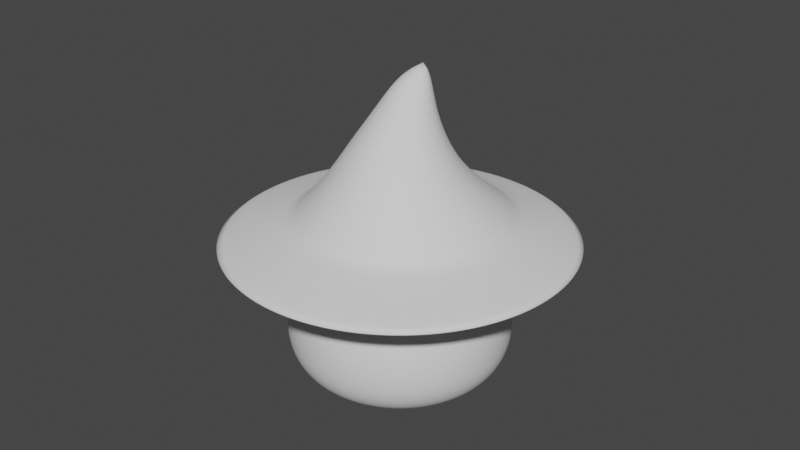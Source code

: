 # Source: wizard.blend  (saved by Blender 2.90.8; exported with 4.5.12 LTS)
import bpy
from mathutils import Matrix  # noqa: F401  (used for matrix-valued properties, if any)

bpy.ops.wm.read_factory_settings(use_empty=True)
scene = bpy.context.scene
scene.name = 'Scene'

# ---- collections
col_collection = bpy.data.collections.new('Collection'); scene.collection.children.link(col_collection)

# ---- world
world_world = bpy.data.worlds.new('World'); scene.world = world_world
world_world.use_nodes = True; world_world.node_tree.nodes.clear()
_N = world_world.node_tree.nodes; _L = world_world.node_tree.links
n0 = _N.new('ShaderNodeOutputWorld'); n0.name = 'World Output'; n0.location = (300, 300)
n1 = _N.new('ShaderNodeBackground'); n1.name = 'Background'; n1.location = (10, 300)
n1.inputs[0].default_value = (0.05088, 0.05088, 0.05088, 1.0)
_L.new(n1.outputs[0], n0.inputs[0])
n0.is_active_output = True
world_world.color = (0.05088, 0.05088, 0.05088)
world_world.use_sun_shadow = False
world_world.sun_shadow_jitter_overblur = 0.0

# ---- meshes
me_cylinder = bpy.data.meshes.new('Cylinder')
me_cylinder.from_pydata([(-9.244e-10, 1.138, -0.29), (-7.966e-10, 1.066, 0.243), (0.222, 1.116, -0.29), (0.2079, 1.045, 0.243), (0.4354, 1.051, -0.29), (0.4079, 0.9847, 0.243), (0.6322, 0.9461, -0.29), (0.5921, 0.8862, 0.243), (0.8046, 0.8046, -0.29), (0.7536, 0.7536, 0.243), (0.9461, 0.6322, -0.29), (0.8862, 0.5921, 0.243), (1.051, 0.4354, -0.29), (0.9847, 0.4079, 0.243), (1.116, 0.222, -0.29), (1.045, 0.2079, 0.243), (1.138, -3.047e-09, -0.29), (1.066, -9.805e-10, 0.243), (1.116, -0.222, -0.29), (1.045, -0.2079, 0.243), (1.051, -0.4354, -0.29), (0.9847, -0.4079, 0.243), (0.9461, -0.6322, -0.29), (0.8862, -0.5921, 0.243), (0.8046, -0.8046, -0.29), (0.7536, -0.7536, 0.243), (0.6322, -0.9461, -0.29), (0.5921, -0.8862, 0.243), (0.4354, -1.051, -0.29), (0.4079, -0.9847, 0.243), (0.222, -1.116, -0.29), (0.2079, -1.045, 0.243), (-9.244e-10, -1.138, -0.29), (-7.966e-10, -1.066, 0.243), (-0.222, -1.116, -0.29), (-0.2079, -1.045, 0.243), (-0.4354, -1.051, -0.29), (-0.4079, -0.9847, 0.243), (-0.6322, -0.9461, -0.29), (-0.5921, -0.8862, 0.243), (-0.8046, -0.8046, -0.29), (-0.7536, -0.7536, 0.243), (-0.9461, -0.6322, -0.29), (-0.8862, -0.5921, 0.243), (-1.051, -0.4354, -0.29), (-0.9847, -0.4079, 0.243), (-1.116, -0.222, -0.29), (-1.045, -0.2079, 0.243), (-1.138, -3.047e-09, -0.29), (-1.066, -9.805e-10, 0.243), (-1.116, 0.222, -0.29), (-1.045, 0.2079, 0.243), (-1.051, 0.4354, -0.29), (-0.9847, 0.4079, 0.243), (-0.9461, 0.6322, -0.29), (-0.8862, 0.5921, 0.243), (-0.8046, 0.8046, -0.29), (-0.7536, 0.7536, 0.243), (-0.6322, 0.9461, -0.29), (-0.5921, 0.8862, 0.243), (-0.4354, 1.051, -0.29), (-0.4079, 0.9847, 0.243), (-0.222, 1.116, -0.29), (-0.2079, 1.045, 0.243), (0.1789, 0.8996, 0.603), (5.73e-09, 0.9173, 0.603), (0.351, 0.8474, 0.603), (0.5096, 0.7627, 0.603), (0.6486, 0.6486, 0.603), (0.7627, 0.5096, 0.603), (0.8474, 0.351, 0.603), (0.8996, 0.1789, 0.603), (0.9173, 1.233e-09, 0.603), (0.8996, -0.1789, 0.603), (0.8474, -0.351, 0.603), (0.7627, -0.5096, 0.603), (0.6486, -0.6486, 0.603), (0.5096, -0.7627, 0.603), (0.351, -0.8474, 0.603), (0.1789, -0.8996, 0.603), (5.73e-09, -0.9173, 0.603), (-0.1789, -0.8996, 0.603), (-0.351, -0.8474, 0.603), (-0.5096, -0.7627, 0.603), (-0.6486, -0.6486, 0.603), (-0.7627, -0.5096, 0.603), (-0.8474, -0.351, 0.603), (-0.8996, -0.1789, 0.603), (-0.9173, 1.233e-09, 0.603), (-0.8996, 0.1789, 0.603), (-0.8474, 0.351, 0.603), (-0.7627, 0.5096, 0.603), (-0.6486, 0.6486, 0.603), (-0.5096, 0.7627, 0.603), (-0.351, 0.8474, 0.603), (-0.1789, 0.8996, 0.603), (0.3965, 1.994, 0.6118), (8.807e-09, 2.033, 0.6118), (0.7778, 1.878, 0.6118), (1.129, 1.69, 0.6118), (1.437, 1.437, 0.6118), (1.69, 1.129, 0.6118), (1.878, 0.7778, 0.6118), (1.994, 0.3965, 0.6118), (2.033, -3.118e-10, 0.6118), (1.994, -0.3965, 0.6118), (1.878, -0.7778, 0.6118), (1.69, -1.129, 0.6118), (1.437, -1.437, 0.6118), (1.129, -1.69, 0.6118), (0.7778, -1.878, 0.6118), (0.3965, -1.994, 0.6118), (8.807e-09, -2.033, 0.6118), (-0.3965, -1.994, 0.6118), (-0.7778, -1.878, 0.6118), (-1.129, -1.69, 0.6118), (-1.437, -1.437, 0.6118), (-1.69, -1.129, 0.6118), (-1.878, -0.7778, 0.6118), (-1.994, -0.3965, 0.6118), (-2.033, -3.118e-10, 0.6118), (-1.994, 0.3965, 0.6118), (-1.878, 0.7778, 0.6118), (-1.69, 1.129, 0.6118), (-1.437, 1.437, 0.6118), (-1.129, 1.69, 0.6118), (-0.7778, 1.878, 0.6118), (-0.3965, 1.994, 0.6118), (0.2811, 1.413, 0.7508), (1.736e-08, 1.441, 0.7508), (0.5514, 1.331, 0.7508), (0.8005, 1.198, 0.7508), (1.019, 1.019, 0.7508), (1.198, 0.8005, 0.7508), (1.331, 0.5514, 0.7508), (1.413, 0.2811, 0.7508), (1.441, 6.286e-09, 0.7508), (1.413, -0.2811, 0.7508), (1.331, -0.5514, 0.7508), (1.198, -0.8005, 0.7508), (1.019, -1.019, 0.7508), (0.8005, -1.198, 0.7508), (0.5514, -1.331, 0.7508), (0.2811, -1.413, 0.7508), (1.736e-08, -1.441, 0.7508), (-0.2811, -1.413, 0.7508), (-0.5514, -1.331, 0.7508), (-0.8005, -1.198, 0.7508), (-1.019, -1.019, 0.7508), (-1.198, -0.8005, 0.7508), (-1.331, -0.5514, 0.7508), (-1.413, -0.2811, 0.7508), (-1.441, 6.286e-09, 0.7508), (-1.413, 0.2811, 0.7508), (-1.331, 0.5514, 0.7508), (-1.198, 0.8005, 0.7508), (-1.019, 1.019, 0.7508), (-0.8005, 1.198, 0.7508), (-0.5514, 1.331, 0.7508), (-0.2811, 1.413, 0.7508), (0.2154, 1.158, 0.8597), (1.294e-08, 1.179, 0.8597), (0.4226, 1.095, 0.8597), (0.6135, 0.9926, 0.8597), (0.7808, 0.8553, 0.8597), (0.9182, 0.688, 0.8597), (1.02, 0.4971, 0.8597), (1.083, 0.2899, 0.8597), (1.104, 0.07448, 0.8597), (1.083, -0.141, 0.8597), (1.02, -0.3481, 0.8597), (0.9182, -0.539, 0.8597), (0.7808, -0.7063, 0.8597), (0.6135, -0.8437, 0.8597), (0.4226, -0.9457, 0.8597), (0.2154, -1.009, 0.8597), (1.294e-08, -1.03, 0.8597), (-0.2154, -1.009, 0.8597), (-0.4226, -0.9457, 0.8597), (-0.6135, -0.8437, 0.8597), (-0.7808, -0.7063, 0.8597), (-0.9182, -0.539, 0.8597), (-1.02, -0.3481, 0.8597), (-1.083, -0.141, 0.8597), (-1.104, 0.07448, 0.8597), (-1.083, 0.2899, 0.8597), (-1.02, 0.4971, 0.8597), (-0.9182, 0.688, 0.8597), (-0.7808, 0.8553, 0.8597), (-0.6135, 0.9926, 0.8597), (-0.4226, 1.095, 0.8597), (-0.2154, 1.158, 0.8597), (0.1641, 0.9255, 1.052), (-0.009449, 0.9426, 1.052), (0.3309, 0.8749, 1.052), (0.4847, 0.7927, 1.052), (0.6194, 0.6821, 1.052), (0.73, 0.5474, 1.052), (0.8122, 0.3936, 1.052), (0.8628, 0.2268, 1.052), (0.8799, 0.05324, 1.052), (0.8628, -0.1203, 1.052), (0.8122, -0.2871, 1.052), (0.73, -0.4409, 1.052), (0.6194, -0.5756, 1.052), (0.4847, -0.6863, 1.052), (0.3309, -0.7684, 1.052), (0.1641, -0.819, 1.052), (-0.009449, -0.8361, 1.052), (-0.183, -0.819, 1.052), (-0.3498, -0.7684, 1.052), (-0.5036, -0.6863, 1.052), (-0.6383, -0.5756, 1.052), (-0.7489, -0.4409, 1.052), (-0.8311, -0.2871, 1.052), (-0.8817, -0.1203, 1.052), (-0.8988, 0.05324, 1.052), (-0.8817, 0.2268, 1.052), (-0.8311, 0.3936, 1.052), (-0.7489, 0.5474, 1.052), (-0.6383, 0.6821, 1.052), (-0.5036, 0.7927, 1.052), (-0.3498, 0.8749, 1.052), (-0.183, 0.9255, 1.052), (0.106, 0.6514, 1.312), (-0.02182, 0.664, 1.312), (0.2288, 0.6141, 1.312), (0.3421, 0.5536, 1.312), (0.4414, 0.4721, 1.312), (0.5228, 0.3729, 1.312), (0.5834, 0.2596, 1.312), (0.6206, 0.1367, 1.312), (0.6332, 0.008941, 1.312), (0.6206, -0.1189, 1.312), (0.5834, -0.2417, 1.312), (0.5228, -0.355, 1.312), (0.4414, -0.4542, 1.312), (0.3421, -0.5357, 1.312), (0.2288, -0.5962, 1.312), (0.106, -0.6335, 1.312), (-0.02182, -0.6461, 1.312), (-0.1496, -0.6335, 1.312), (-0.2725, -0.5962, 1.312), (-0.3857, -0.5357, 1.312), (-0.485, -0.4542, 1.312), (-0.5665, -0.355, 1.312), (-0.627, -0.2417, 1.312), (-0.6643, -0.1189, 1.312), (-0.6769, 0.008941, 1.312), (-0.6643, 0.1367, 1.312), (-0.627, 0.2596, 1.312), (-0.5665, 0.3729, 1.312), (-0.485, 0.4721, 1.312), (-0.3857, 0.5536, 1.312), (-0.2725, 0.6141, 1.312), (-0.1496, 0.6514, 1.312), (0.06967, 0.4687, 1.605), (-0.02169, 0.4777, 1.605), (0.1575, 0.442, 1.605), (0.2385, 0.3987, 1.605), (0.3095, 0.3405, 1.605), (0.3677, 0.2695, 1.605), (0.411, 0.1885, 1.605), (0.4376, 0.1007, 1.605), (0.4466, 0.009323, 1.605), (0.4376, -0.08205, 1.605), (0.411, -0.1699, 1.605), (0.3677, -0.2509, 1.605), (0.3095, -0.3218, 1.605), (0.2385, -0.3801, 1.605), (0.1575, -0.4234, 1.605), (0.06967, -0.45, 1.605), (-0.02169, -0.459, 1.605), (-0.1131, -0.45, 1.605), (-0.2009, -0.4234, 1.605), (-0.2819, -0.3801, 1.605), (-0.3529, -0.3218, 1.605), (-0.4111, -0.2509, 1.605), (-0.4544, -0.1699, 1.605), (-0.481, -0.08205, 1.605), (-0.49, 0.009323, 1.605), (-0.481, 0.1007, 1.605), (-0.4544, 0.1885, 1.605), (-0.4111, 0.2695, 1.605), (-0.3529, 0.3405, 1.605), (-0.2819, 0.3987, 1.605), (-0.2009, 0.442, 1.605), (-0.1131, 0.4687, 1.605), (0.05689, 0.3605, 1.922), (5.171e-08, 0.3661, 1.922), (0.1116, 0.3439, 1.922), (0.162, 0.3169, 1.922), (0.2062, 0.2807, 1.922), (0.2425, 0.2365, 1.922), (0.2694, 0.1861, 1.922), (0.286, 0.1314, 1.922), (0.2916, 0.07448, 1.922), (0.286, 0.01759, 1.922), (0.2694, -0.03712, 1.922), (0.2425, -0.08753, 1.922), (0.2062, -0.1317, 1.922), (0.162, -0.168, 1.922), (0.1116, -0.1949, 1.922), (0.05689, -0.2115, 1.922), (5.171e-08, -0.2171, 1.922), (-0.05689, -0.2115, 1.922), (-0.1116, -0.1949, 1.922), (-0.162, -0.168, 1.922), (-0.2062, -0.1317, 1.922), (-0.2425, -0.08753, 1.922), (-0.2694, -0.03712, 1.922), (-0.286, 0.01759, 1.922), (-0.2916, 0.07448, 1.922), (-0.286, 0.1314, 1.922), (-0.2694, 0.1861, 1.922), (-0.2425, 0.2365, 1.922), (-0.2062, 0.2807, 1.922), (-0.162, 0.3169, 1.922), (-0.1116, 0.3439, 1.922), (-0.05689, 0.3605, 1.922), (0.05596, 0.3294, 2.213), (0.02371, 0.3326, 2.213), (0.08696, 0.32, 2.213), (0.1155, 0.3047, 2.213), (0.1406, 0.2842, 2.213), (0.1611, 0.2591, 2.213), (0.1764, 0.2306, 2.213), (0.1858, 0.1996, 2.213), (0.189, 0.1673, 2.213), (0.1858, 0.1351, 2.213), (0.1764, 0.1041, 2.213), (0.1611, 0.07548, 2.213), (0.1406, 0.05043, 2.213), (0.1155, 0.02987, 2.213), (0.08696, 0.0146, 2.213), (0.05596, 0.005191, 2.213), (0.02371, 0.002015, 2.213), (-0.008539, 0.005191, 2.213), (-0.03955, 0.0146, 2.213), (-0.06812, 0.02987, 2.213), (-0.09317, 0.05043, 2.213), (-0.1137, 0.07548, 2.213), (-0.129, 0.1041, 2.213), (-0.1384, 0.1351, 2.213), (-0.1416, 0.1673, 2.213), (-0.1384, 0.1996, 2.213), (-0.129, 0.2306, 2.213), (-0.1137, 0.2591, 2.213), (-0.09317, 0.2842, 2.213), (-0.06812, 0.3047, 2.213), (-0.03955, 0.32, 2.213), (-0.008539, 0.3294, 2.213), (0.05643, 0.2795, 2.371), (0.6074, 0.9091, -0.551), (-0.3329, 0.8037, -0.812), (-0.4833, 0.7233, -0.812), (-0.6152, 0.6152, -0.812), (-0.7233, 0.4833, -0.812), (-0.8037, 0.3329, -0.812), (-0.8532, 0.1697, -0.812), (-0.87, -1.575e-10, -0.812), (-0.8532, -0.1697, -0.812), (-0.8037, -0.3329, -0.812), (-0.7233, -0.4833, -0.812), (-0.6152, -0.6152, -0.812), (-0.4833, -0.7233, -0.812), (-0.3329, -0.8037, -0.812), (-0.1697, -0.8532, -0.812), (1.999e-09, -0.87, -0.812), (0.1697, -0.8532, -0.812), (0.3329, -0.8037, -0.812), (0.4833, -0.7233, -0.812), (0.6152, -0.6152, -0.812), (0.7233, -0.4833, -0.812), (0.8037, -0.3329, -0.812), (0.8532, -0.1697, -0.812), (0.87, -1.575e-10, -0.812), (0.8532, 0.1697, -0.812), (0.8037, 0.3329, -0.812), (0.7233, 0.4833, -0.812), (0.6152, 0.6152, -0.812), (0.4833, 0.7233, -0.812), (0.3329, 0.8037, -0.812), (0.1697, 0.8532, -0.812), (1.999e-09, 0.87, -0.812), (-5.337e-10, 1.127, -0.02352), (0.2199, 1.105, -0.02352), (0.4313, 1.041, -0.02352), (0.6261, 0.9371, -0.02352), (0.7969, 0.7969, -0.02352), (0.9371, 0.6261, -0.02352), (1.041, 0.4313, -0.02352), (1.105, 0.2199, -0.02352), (1.127, -7.653e-10, -0.02352), (1.105, -0.2199, -0.02352), (1.041, -0.4313, -0.02352), (0.9371, -0.6261, -0.02352), (0.7969, -0.7969, -0.02352), (0.6261, -0.9371, -0.02352), (0.4313, -1.041, -0.02352), (0.2199, -1.105, -0.02352), (-5.337e-10, -1.127, -0.02352), (-0.2199, -1.105, -0.02352), (-0.4313, -1.041, -0.02352), (-0.6261, -0.9371, -0.02352), (-0.7969, -0.7969, -0.02352), (-0.9371, -0.6261, -0.02352), (-1.041, -0.4313, -0.02352), (-1.105, -0.2199, -0.02352), (-1.127, -7.653e-10, -0.02352), (-1.105, 0.2199, -0.02352), (-1.041, 0.4313, -0.02352), (-0.9371, 0.6261, -0.02352), (-0.7969, 0.7969, -0.02352), (-0.6261, 0.9371, -0.02352), (-0.4313, 1.041, -0.02352), (-0.2199, 1.105, -0.02352), (-0.1697, 0.8532, -0.812), (1.519e-09, 6.54e-10, -0.819), (-1.072, 0.2133, -0.551), (7.511e-10, -1.093, -0.551), (1.072, 0.2133, -0.551), (-0.6074, 0.9091, -0.551), (-0.7731, -0.7731, -0.551), (0.9091, -0.6074, -0.551), (0.4184, 1.01, -0.551), (-1.093, -1.081e-09, -0.551), (0.2133, -1.072, -0.551), (1.01, 0.4184, -0.551), (-0.7731, 0.7731, -0.551), (-0.6074, -0.9091, -0.551), (1.01, -0.4184, -0.551), (7.511e-10, 1.093, -0.551), (0.2133, 1.072, -0.551), (-1.072, -0.2133, -0.551), (0.4184, -1.01, -0.551), (0.7731, 0.7731, -0.551), (0.9091, 0.6074, -0.551), (-1.01, 0.4184, -0.551), (-0.9091, 0.6074, -0.551), (-0.2133, -1.072, -0.551), (-0.4184, -1.01, -0.551), (1.093, -1.081e-09, -0.551), (1.072, -0.2133, -0.551), (-0.4184, 1.01, -0.551), (-0.2133, 1.072, -0.551), (-0.9091, -0.6074, -0.551), (-1.01, -0.4184, -0.551), (0.7731, -0.7731, -0.551), (0.6074, -0.9091, -0.551)], [], [(385, 1, 3, 386), (386, 3, 5, 387), (387, 5, 7, 388), (388, 7, 9, 389), (389, 9, 11, 390), (390, 11, 13, 391), (391, 13, 15, 392), (392, 15, 17, 393), (393, 17, 19, 394), (394, 19, 21, 395), (395, 21, 23, 396), (396, 23, 25, 397), (397, 25, 27, 398), (398, 27, 29, 399), (399, 29, 31, 400), (400, 31, 33, 401), (401, 33, 35, 402), (402, 35, 37, 403), (403, 37, 39, 404), (404, 39, 41, 405), (405, 41, 43, 406), (406, 43, 45, 407), (407, 45, 47, 408), (408, 47, 49, 409), (409, 49, 51, 410), (410, 51, 53, 411), (411, 53, 55, 412), (412, 55, 57, 413), (413, 57, 59, 414), (414, 59, 61, 415), (17, 15, 71, 72), (415, 61, 63, 416), (416, 63, 1, 385), (353, 436, 380, 381), (72, 71, 103, 104), (35, 33, 80, 81), (53, 51, 89, 90), (9, 7, 67, 68), (27, 25, 76, 77), (45, 43, 85, 86), (63, 61, 94, 95), (19, 17, 72, 73), (37, 35, 81, 82), (55, 53, 90, 91), (11, 9, 68, 69), (29, 27, 77, 78), (47, 45, 86, 87), (3, 1, 65, 64), (1, 63, 95, 65), (21, 19, 73, 74), (39, 37, 82, 83), (57, 55, 91, 92), (13, 11, 69, 70), (31, 29, 78, 79), (49, 47, 87, 88), (5, 3, 64, 66), (23, 21, 74, 75), (41, 39, 83, 84), (59, 57, 92, 93), (15, 13, 70, 71), (33, 31, 79, 80), (51, 49, 88, 89), (7, 5, 66, 67), (25, 23, 75, 76), (43, 41, 84, 85), (61, 59, 93, 94), (100, 99, 131, 132), (86, 85, 117, 118), (73, 72, 104, 105), (87, 86, 118, 119), (74, 73, 105, 106), (88, 87, 119, 120), (75, 74, 106, 107), (89, 88, 120, 121), (76, 75, 107, 108), (90, 89, 121, 122), (77, 76, 108, 109), (91, 90, 122, 123), (78, 77, 109, 110), (64, 65, 97, 96), (92, 91, 123, 124), (79, 78, 110, 111), (66, 64, 96, 98), (93, 92, 124, 125), (80, 79, 111, 112), (67, 66, 98, 99), (94, 93, 125, 126), (81, 80, 112, 113), (68, 67, 99, 100), (95, 94, 126, 127), (82, 81, 113, 114), (69, 68, 100, 101), (65, 95, 127, 97), (83, 82, 114, 115), (70, 69, 101, 102), (84, 83, 115, 116), (71, 70, 102, 103), (85, 84, 116, 117), (142, 141, 173, 174), (127, 126, 158, 159), (114, 113, 145, 146), (101, 100, 132, 133), (97, 127, 159, 129), (115, 114, 146, 147), (102, 101, 133, 134), (116, 115, 147, 148), (103, 102, 134, 135), (117, 116, 148, 149), (104, 103, 135, 136), (118, 117, 149, 150), (105, 104, 136, 137), (119, 118, 150, 151), (106, 105, 137, 138), (120, 119, 151, 152), (107, 106, 138, 139), (121, 120, 152, 153), (108, 107, 139, 140), (122, 121, 153, 154), (109, 108, 140, 141), (123, 122, 154, 155), (110, 109, 141, 142), (96, 97, 129, 128), (124, 123, 155, 156), (111, 110, 142, 143), (98, 96, 128, 130), (125, 124, 156, 157), (112, 111, 143, 144), (99, 98, 130, 131), (126, 125, 157, 158), (113, 112, 144, 145), (177, 176, 208, 209), (128, 129, 161, 160), (156, 155, 187, 188), (143, 142, 174, 175), (130, 128, 160, 162), (157, 156, 188, 189), (144, 143, 175, 176), (131, 130, 162, 163), (158, 157, 189, 190), (145, 144, 176, 177), (132, 131, 163, 164), (159, 158, 190, 191), (146, 145, 177, 178), (133, 132, 164, 165), (129, 159, 191, 161), (147, 146, 178, 179), (134, 133, 165, 166), (148, 147, 179, 180), (135, 134, 166, 167), (149, 148, 180, 181), (136, 135, 167, 168), (150, 149, 181, 182), (137, 136, 168, 169), (151, 150, 182, 183), (138, 137, 169, 170), (152, 151, 183, 184), (139, 138, 170, 171), (153, 152, 184, 185), (140, 139, 171, 172), (154, 153, 185, 186), (141, 140, 172, 173), (155, 154, 186, 187), (212, 211, 243, 244), (164, 163, 195, 196), (191, 190, 222, 223), (178, 177, 209, 210), (165, 164, 196, 197), (161, 191, 223, 193), (179, 178, 210, 211), (166, 165, 197, 198), (180, 179, 211, 212), (167, 166, 198, 199), (181, 180, 212, 213), (168, 167, 199, 200), (182, 181, 213, 214), (169, 168, 200, 201), (183, 182, 214, 215), (170, 169, 201, 202), (184, 183, 215, 216), (171, 170, 202, 203), (185, 184, 216, 217), (172, 171, 203, 204), (186, 185, 217, 218), (173, 172, 204, 205), (187, 186, 218, 219), (174, 173, 205, 206), (160, 161, 193, 192), (188, 187, 219, 220), (175, 174, 206, 207), (162, 160, 192, 194), (189, 188, 220, 221), (176, 175, 207, 208), (163, 162, 194, 195), (190, 189, 221, 222), (247, 246, 278, 279), (199, 198, 230, 231), (213, 212, 244, 245), (200, 199, 231, 232), (214, 213, 245, 246), (201, 200, 232, 233), (215, 214, 246, 247), (202, 201, 233, 234), (216, 215, 247, 248), (203, 202, 234, 235), (217, 216, 248, 249), (204, 203, 235, 236), (218, 217, 249, 250), (205, 204, 236, 237), (219, 218, 250, 251), (206, 205, 237, 238), (192, 193, 225, 224), (220, 219, 251, 252), (207, 206, 238, 239), (194, 192, 224, 226), (221, 220, 252, 253), (208, 207, 239, 240), (195, 194, 226, 227), (222, 221, 253, 254), (209, 208, 240, 241), (196, 195, 227, 228), (223, 222, 254, 255), (210, 209, 241, 242), (197, 196, 228, 229), (193, 223, 255, 225), (211, 210, 242, 243), (198, 197, 229, 230), (282, 281, 313, 314), (234, 233, 265, 266), (248, 247, 279, 280), (235, 234, 266, 267), (249, 248, 280, 281), (236, 235, 267, 268), (250, 249, 281, 282), (237, 236, 268, 269), (251, 250, 282, 283), (238, 237, 269, 270), (224, 225, 257, 256), (252, 251, 283, 284), (239, 238, 270, 271), (226, 224, 256, 258), (253, 252, 284, 285), (240, 239, 271, 272), (227, 226, 258, 259), (254, 253, 285, 286), (241, 240, 272, 273), (228, 227, 259, 260), (255, 254, 286, 287), (242, 241, 273, 274), (229, 228, 260, 261), (225, 255, 287, 257), (243, 242, 274, 275), (230, 229, 261, 262), (244, 243, 275, 276), (231, 230, 262, 263), (245, 244, 276, 277), (232, 231, 263, 264), (246, 245, 277, 278), (233, 232, 264, 265), (317, 316, 348, 349), (269, 268, 300, 301), (283, 282, 314, 315), (270, 269, 301, 302), (256, 257, 289, 288), (284, 283, 315, 316), (271, 270, 302, 303), (258, 256, 288, 290), (285, 284, 316, 317), (272, 271, 303, 304), (259, 258, 290, 291), (286, 285, 317, 318), (273, 272, 304, 305), (260, 259, 291, 292), (287, 286, 318, 319), (274, 273, 305, 306), (261, 260, 292, 293), (257, 287, 319, 289), (275, 274, 306, 307), (262, 261, 293, 294), (276, 275, 307, 308), (263, 262, 294, 295), (277, 276, 308, 309), (264, 263, 295, 296), (278, 277, 309, 310), (265, 264, 296, 297), (279, 278, 310, 311), (266, 265, 297, 298), (280, 279, 311, 312), (267, 266, 298, 299), (281, 280, 312, 313), (268, 267, 299, 300), (321, 351, 352), (304, 303, 335, 336), (291, 290, 322, 323), (318, 317, 349, 350), (305, 304, 336, 337), (292, 291, 323, 324), (319, 318, 350, 351), (306, 305, 337, 338), (293, 292, 324, 325), (289, 319, 351, 321), (307, 306, 338, 339), (294, 293, 325, 326), (308, 307, 339, 340), (295, 294, 326, 327), (309, 308, 340, 341), (296, 295, 327, 328), (310, 309, 341, 342), (297, 296, 328, 329), (311, 310, 342, 343), (298, 297, 329, 330), (312, 311, 343, 344), (299, 298, 330, 331), (313, 312, 344, 345), (300, 299, 331, 332), (314, 313, 345, 346), (301, 300, 332, 333), (315, 314, 346, 347), (302, 301, 333, 334), (288, 289, 321, 320), (316, 315, 347, 348), (303, 302, 334, 335), (290, 288, 320, 322), (339, 338, 352), (326, 325, 352), (340, 339, 352), (327, 326, 352), (341, 340, 352), (328, 327, 352), (342, 341, 352), (329, 328, 352), (343, 342, 352), (330, 329, 352), (344, 343, 352), (331, 330, 352), (345, 344, 352), (332, 331, 352), (346, 345, 352), (333, 332, 352), (347, 346, 352), (334, 333, 352), (320, 321, 352), (348, 347, 352), (335, 334, 352), (322, 320, 352), (349, 348, 352), (336, 335, 352), (323, 322, 352), (350, 349, 352), (337, 336, 352), (324, 323, 352), (351, 350, 352), (338, 337, 352), (325, 324, 352), (381, 380, 418), (419, 438, 358, 359), (420, 440, 367, 368), (421, 442, 376, 377), (422, 444, 354, 355), (423, 446, 363, 364), (424, 448, 372, 373), (425, 353, 381, 382), (426, 419, 359, 360), (427, 420, 368, 369), (428, 421, 377, 378), (429, 422, 355, 356), (430, 423, 364, 365), (431, 424, 373, 374), (433, 425, 382, 383), (434, 426, 360, 361), (435, 427, 369, 370), (437, 428, 378, 379), (439, 429, 356, 357), (441, 430, 365, 366), (443, 431, 374, 375), (445, 432, 384, 417), (432, 433, 383, 384), (447, 434, 361, 362), (449, 435, 370, 371), (436, 437, 379, 380), (438, 439, 357, 358), (440, 441, 366, 367), (442, 443, 375, 376), (444, 445, 417, 354), (446, 447, 362, 363), (448, 449, 371, 372), (62, 416, 385, 0), (60, 415, 416, 62), (58, 414, 415, 60), (56, 413, 414, 58), (54, 412, 413, 56), (52, 411, 412, 54), (50, 410, 411, 52), (48, 409, 410, 50), (46, 408, 409, 48), (44, 407, 408, 46), (42, 406, 407, 44), (40, 405, 406, 42), (38, 404, 405, 40), (36, 403, 404, 38), (34, 402, 403, 36), (32, 401, 402, 34), (30, 400, 401, 32), (28, 399, 400, 30), (26, 398, 399, 28), (24, 397, 398, 26), (22, 396, 397, 24), (20, 395, 396, 22), (18, 394, 395, 20), (16, 393, 394, 18), (14, 392, 393, 16), (12, 391, 392, 14), (10, 390, 391, 12), (8, 389, 390, 10), (6, 388, 389, 8), (4, 387, 388, 6), (2, 386, 387, 4), (0, 385, 386, 2), (372, 371, 418), (363, 362, 418), (354, 417, 418), (376, 375, 418), (367, 366, 418), (358, 357, 418), (380, 379, 418), (371, 370, 418), (362, 361, 418), (384, 383, 418), (417, 384, 418), (375, 374, 418), (366, 365, 418), (357, 356, 418), (379, 378, 418), (370, 369, 418), (361, 360, 418), (383, 382, 418), (374, 373, 418), (365, 364, 418), (356, 355, 418), (378, 377, 418), (369, 368, 418), (360, 359, 418), (382, 381, 418), (373, 372, 418), (364, 363, 418), (355, 354, 418), (377, 376, 418), (368, 367, 418), (359, 358, 418), (24, 26, 449, 448), (42, 44, 447, 446), (60, 62, 445, 444), (16, 18, 443, 442), (34, 36, 441, 440), (52, 54, 439, 438), (8, 10, 437, 436), (26, 28, 435, 449), (44, 46, 434, 447), (0, 2, 433, 432), (62, 0, 432, 445), (18, 20, 431, 443), (36, 38, 430, 441), (54, 56, 429, 439), (10, 12, 428, 437), (28, 30, 427, 435), (46, 48, 426, 434), (2, 4, 425, 433), (20, 22, 424, 431), (38, 40, 423, 430), (56, 58, 422, 429), (12, 14, 421, 428), (30, 32, 420, 427), (48, 50, 419, 426), (4, 6, 353, 425), (22, 24, 448, 424), (40, 42, 446, 423), (58, 60, 444, 422), (14, 16, 442, 421), (32, 34, 440, 420), (50, 52, 438, 419), (6, 8, 436, 353)])
me_cylinder.polygons.foreach_set('use_smooth', [True] * 480)
_k = {(64, 65): 1.0, (64, 66): 1.0, (66, 67): 1.0, (67, 68): 1.0, (68, 69): 1.0, (69, 70): 1.0, (70, 71): 1.0, (71, 72): 1.0, (72, 73): 1.0, (73, 74): 1.0, (74, 75): 1.0, (75, 76): 1.0, (76, 77): 1.0, (77, 78): 1.0, (78, 79): 1.0, (79, 80): 1.0, (80, 81): 1.0, (81, 82): 1.0, (82, 83): 1.0, (83, 84): 1.0, (84, 85): 1.0, (85, 86): 1.0, (86, 87): 1.0, (87, 88): 1.0, (88, 89): 1.0, (89, 90): 1.0, (90, 91): 1.0, (91, 92): 1.0, (92, 93): 1.0, (93, 94): 1.0, (94, 95): 1.0, (65, 95): 1.0, (160, 161): 1.0, (160, 162): 1.0, (162, 163): 1.0, (163, 164): 1.0, (164, 165): 1.0, (165, 166): 1.0, (166, 167): 1.0, (167, 168): 1.0, (168, 169): 1.0, (169, 170): 1.0, (170, 171): 1.0, (171, 172): 1.0, (172, 173): 1.0, (173, 174): 1.0, (174, 175): 1.0, (175, 176): 1.0, (176, 177): 1.0, (177, 178): 1.0, (178, 179): 1.0, (179, 180): 1.0, (180, 181): 1.0, (181, 182): 1.0, (182, 183): 1.0, (183, 184): 1.0, (184, 185): 1.0, (185, 186): 1.0, (186, 187): 1.0, (187, 188): 1.0, (188, 189): 1.0, (189, 190): 1.0, (190, 191): 1.0, (161, 191): 1.0}
me_cylinder.attributes.new('crease_edge', 'FLOAT', 'EDGE').data.foreach_set('value', [_k.get((min(e.vertices), max(e.vertices)), 0.0) for e in me_cylinder.edges])
_uv = me_cylinder.uv_layers.new(name='UVMap')
_uv.uv.foreach_set('vector', [0.6487, 0.3766, 0.6636, 0.3603, 0.6767, 0.373, 0.6605, 0.3883, 0.6605, 0.3883, 0.6767, 0.373, 0.6891, 0.3867, 0.6715, 0.4011, 0.6715, 0.4011, 0.6891, 0.3867, 0.7009, 0.4014, 0.6818, 0.4151, 0.6818, 0.4151, 0.7009, 0.4014, 0.7122, 0.4174, 0.6915, 0.4304, 0.6915, 0.4304, 0.7122, 0.4174, 0.7231, 0.4346, 0.7005, 0.4472, 0.7005, 0.4472, 0.7231, 0.4346, 0.7338, 0.4533, 0.7092, 0.4658, 0.7092, 0.4658, 0.7338, 0.4533, 0.7448, 0.4734, 0.7179, 0.4866, 0.7179, 0.4866, 0.7448, 0.4734, 0.7566, 0.495, 0.7274, 0.51, 0.224, 0.009539, 0.254, 0.02271, 0.2432, 0.04448, 0.216, 0.03257, 0.216, 0.03257, 0.2432, 0.04448, 0.2332, 0.06475, 0.2083, 0.0531, 0.2083, 0.0531, 0.2332, 0.06475, 0.2232, 0.08361, 0.2003, 0.07168, 0.2003, 0.07168, 0.2232, 0.08361, 0.2128, 0.1012, 0.1917, 0.08865, 0.1917, 0.08865, 0.2128, 0.1012, 0.202, 0.1175, 0.1825, 0.1042, 0.1825, 0.1042, 0.202, 0.1175, 0.1905, 0.1328, 0.1724, 0.1186, 0.1724, 0.1186, 0.1905, 0.1328, 0.1785, 0.147, 0.1616, 0.1319, 0.1616, 0.1319, 0.1785, 0.147, 0.1656, 0.1604, 0.1499, 0.1442, 0.1499, 0.1442, 0.1656, 0.1604, 0.1519, 0.1729, 0.1373, 0.1556, 0.1373, 0.1556, 0.1519, 0.1729, 0.1373, 0.1848, 0.1236, 0.1661, 0.1236, 0.1661, 0.1373, 0.1848, 0.1217, 0.196, 0.1088, 0.1759, 0.1088, 0.1759, 0.1217, 0.196, 0.1049, 0.2067, 0.09263, 0.1849, 0.09263, 0.1849, 0.1049, 0.2067, 0.08677, 0.2171, 0.07497, 0.1934, 0.07497, 0.1934, 0.08677, 0.2171, 0.06723, 0.2272, 0.05548, 0.2014, 0.05548, 0.2014, 0.06723, 0.2272, 0.0462, 0.2376, 0.03375, 0.2094, 0.03375, 0.2094, 0.0462, 0.2376, 0.02353, 0.2489, 0.009194, 0.2181, 0.5134, 0.3133, 0.524, 0.2836, 0.5457, 0.2924, 0.5361, 0.3194, 0.5361, 0.3194, 0.5457, 0.2924, 0.566, 0.3006, 0.5564, 0.3255, 0.5564, 0.3255, 0.566, 0.3006, 0.585, 0.309, 0.5749, 0.332, 0.5749, 0.332, 0.585, 0.309, 0.6027, 0.3178, 0.592, 0.3392, 0.592, 0.3392, 0.6027, 0.3178, 0.6194, 0.3273, 0.6077, 0.3472, 0.6077, 0.3472, 0.6194, 0.3273, 0.6351, 0.3375, 0.6224, 0.3561, 0.7566, 0.495, 0.7448, 0.4734, 0.7861, 0.4481, 0.7971, 0.4686, 0.6224, 0.3561, 0.6351, 0.3375, 0.6498, 0.3485, 0.636, 0.3659, 0.636, 0.3659, 0.6498, 0.3485, 0.6636, 0.3603, 0.6487, 0.3766, 0.6491, 0.4352, 0.6552, 0.4485, 0.6327, 0.4563, 0.6289, 0.4453, 0.7971, 0.4686, 0.7861, 0.4481, 0.9015, 0.3917, 0.9327, 0.4287, 0.1519, 0.1729, 0.1656, 0.1604, 0.1935, 0.1896, 0.1785, 0.2037, 0.566, 0.3006, 0.5457, 0.2924, 0.5651, 0.2513, 0.5857, 0.2605, 0.7122, 0.4174, 0.7009, 0.4014, 0.7339, 0.3755, 0.7474, 0.3921, 0.202, 0.1175, 0.2128, 0.1012, 0.2482, 0.1258, 0.2352, 0.1431, 0.06723, 0.2272, 0.08677, 0.2171, 0.1106, 0.2564, 0.09112, 0.2689, 0.6498, 0.3485, 0.6351, 0.3375, 0.6592, 0.305, 0.6753, 0.3177, 0.2432, 0.04448, 0.254, 0.02271, 0.2941, 0.04693, 0.2839, 0.0679, 0.1373, 0.1848, 0.1519, 0.1729, 0.1785, 0.2037, 0.1629, 0.2174, 0.585, 0.309, 0.566, 0.3006, 0.5857, 0.2605, 0.6055, 0.2707, 0.7231, 0.4346, 0.7122, 0.4174, 0.7474, 0.3921, 0.7607, 0.4097, 0.1905, 0.1328, 0.202, 0.1175, 0.2352, 0.1431, 0.2218, 0.1594, 0.0462, 0.2376, 0.06723, 0.2272, 0.09112, 0.2689, 0.07047, 0.2809, 0.6767, 0.373, 0.6636, 0.3603, 0.6908, 0.331, 0.7056, 0.345, 0.6636, 0.3603, 0.6498, 0.3485, 0.6753, 0.3177, 0.6908, 0.331, 0.2332, 0.06475, 0.2432, 0.04448, 0.2839, 0.0679, 0.2727, 0.0882, 0.1217, 0.196, 0.1373, 0.1848, 0.1629, 0.2174, 0.1464, 0.2307, 0.6027, 0.3178, 0.585, 0.309, 0.6055, 0.2707, 0.6243, 0.2815, 0.7338, 0.4533, 0.7231, 0.4346, 0.7607, 0.4097, 0.7737, 0.4283, 0.1785, 0.147, 0.1905, 0.1328, 0.2218, 0.1594, 0.2079, 0.1748, 0.02353, 0.2489, 0.0462, 0.2376, 0.07047, 0.2809, 0.0491, 0.2914, 0.6891, 0.3867, 0.6767, 0.373, 0.7056, 0.345, 0.72, 0.3598, 0.2232, 0.08361, 0.2332, 0.06475, 0.2727, 0.0882, 0.2607, 0.1075, 0.1049, 0.2067, 0.1217, 0.196, 0.1464, 0.2307, 0.129, 0.2437, 0.6194, 0.3273, 0.6027, 0.3178, 0.6243, 0.2815, 0.6422, 0.293, 0.7448, 0.4734, 0.7338, 0.4533, 0.7737, 0.4283, 0.7861, 0.4481, 0.1656, 0.1604, 0.1785, 0.147, 0.2079, 0.1748, 0.1935, 0.1896, 0.5457, 0.2924, 0.524, 0.2836, 0.5441, 0.2433, 0.5651, 0.2513, 0.7009, 0.4014, 0.6891, 0.3867, 0.72, 0.3598, 0.7339, 0.3755, 0.2128, 0.1012, 0.2232, 0.08361, 0.2607, 0.1075, 0.2482, 0.1258, 0.08677, 0.2171, 0.1049, 0.2067, 0.129, 0.2437, 0.1106, 0.2564, 0.6351, 0.3375, 0.6194, 0.3273, 0.6422, 0.293, 0.6592, 0.305, 0.8354, 0.3211, 0.8168, 0.303, 0.8474, 0.2679, 0.8676, 0.2837, 0.09112, 0.2689, 0.1106, 0.2564, 0.1765, 0.3544, 0.1531, 0.3756, 0.2839, 0.0679, 0.2941, 0.04693, 0.4399, 0.08968, 0.4043, 0.1278, 0.07047, 0.2809, 0.09112, 0.2689, 0.1531, 0.3756, 0.1246, 0.4001, 0.2727, 0.0882, 0.2839, 0.0679, 0.4043, 0.1278, 0.3778, 0.1554, 0.0491, 0.2914, 0.07047, 0.2809, 0.1246, 0.4001, 0.0863, 0.4316, 0.2607, 0.1075, 0.2727, 0.0882, 0.3778, 0.1554, 0.3556, 0.1783, 0.5651, 0.2513, 0.5441, 0.2433, 0.5717, 0.09954, 0.6121, 0.1293, 0.2482, 0.1258, 0.2607, 0.1075, 0.3556, 0.1783, 0.3358, 0.1984, 0.5857, 0.2605, 0.5651, 0.2513, 0.6121, 0.1293, 0.6417, 0.152, 0.2352, 0.1431, 0.2482, 0.1258, 0.3358, 0.1984, 0.3175, 0.2168, 0.6055, 0.2707, 0.5857, 0.2605, 0.6417, 0.152, 0.6665, 0.1716, 0.2218, 0.1594, 0.2352, 0.1431, 0.3175, 0.2168, 0.3001, 0.2341, 0.7056, 0.345, 0.6908, 0.331, 0.7635, 0.2538, 0.7811, 0.2696, 0.6243, 0.2815, 0.6055, 0.2707, 0.6665, 0.1716, 0.6884, 0.1893, 0.2079, 0.1748, 0.2218, 0.1594, 0.3001, 0.2341, 0.2832, 0.2509, 0.72, 0.3598, 0.7056, 0.345, 0.7811, 0.2696, 0.7987, 0.2859, 0.6422, 0.293, 0.6243, 0.2815, 0.6884, 0.1893, 0.7086, 0.2061, 0.1935, 0.1896, 0.2079, 0.1748, 0.2832, 0.2509, 0.2666, 0.2673, 0.7339, 0.3755, 0.72, 0.3598, 0.7987, 0.2859, 0.8168, 0.303, 0.6592, 0.305, 0.6422, 0.293, 0.7086, 0.2061, 0.7275, 0.2222, 0.1785, 0.2037, 0.1935, 0.1896, 0.2666, 0.2673, 0.25, 0.2838, 0.7474, 0.3921, 0.7339, 0.3755, 0.8168, 0.303, 0.8354, 0.3211, 0.6753, 0.3177, 0.6592, 0.305, 0.7275, 0.2222, 0.7457, 0.238, 0.1629, 0.2174, 0.1785, 0.2037, 0.25, 0.2838, 0.2331, 0.3004, 0.7607, 0.4097, 0.7474, 0.3921, 0.8354, 0.3211, 0.8552, 0.3411, 0.6908, 0.331, 0.6753, 0.3177, 0.7457, 0.238, 0.7635, 0.2538, 0.1464, 0.2307, 0.1629, 0.2174, 0.2331, 0.3004, 0.2156, 0.3175, 0.7737, 0.4283, 0.7607, 0.4097, 0.8552, 0.3411, 0.8768, 0.3639, 0.129, 0.2437, 0.1464, 0.2307, 0.2156, 0.3175, 0.197, 0.3353, 0.7861, 0.4481, 0.7737, 0.4283, 0.8768, 0.3639, 0.9015, 0.3917, 0.1106, 0.2564, 0.129, 0.2437, 0.197, 0.3353, 0.1765, 0.3544, 0.3301, 0.2661, 0.3483, 0.2506, 0.3767, 0.2809, 0.3581, 0.2956, 0.7457, 0.238, 0.7275, 0.2222, 0.758, 0.1889, 0.7753, 0.2054, 0.2331, 0.3004, 0.25, 0.2838, 0.2804, 0.3138, 0.2646, 0.3307, 0.8552, 0.3411, 0.8354, 0.3211, 0.8676, 0.2837, 0.8897, 0.3001, 0.7635, 0.2538, 0.7457, 0.238, 0.7753, 0.2054, 0.7927, 0.2212, 0.2156, 0.3175, 0.2331, 0.3004, 0.2646, 0.3307, 0.2489, 0.3486, 0.8768, 0.3639, 0.8552, 0.3411, 0.8897, 0.3001, 0.9146, 0.3171, 0.197, 0.3353, 0.2156, 0.3175, 0.2489, 0.3486, 0.2329, 0.3679, 0.9015, 0.3917, 0.8768, 0.3639, 0.9146, 0.3171, 0.9439, 0.3347, 0.1765, 0.3544, 0.197, 0.3353, 0.2329, 0.3679, 0.2165, 0.3893, 0.9327, 0.4287, 0.9015, 0.3917, 0.9439, 0.3347, 0.9802, 0.3526, 0.1531, 0.3756, 0.1765, 0.3544, 0.2165, 0.3893, 0.1995, 0.4138, 0.4043, 0.1278, 0.4399, 0.08968, 0.4795, 0.1685, 0.4437, 0.1849, 0.1246, 0.4001, 0.1531, 0.3756, 0.1995, 0.4138, 0.1819, 0.4432, 0.3778, 0.1554, 0.4043, 0.1278, 0.4437, 0.1849, 0.4144, 0.2021, 0.0863, 0.4316, 0.1246, 0.4001, 0.1819, 0.4432, 0.1645, 0.4806, 0.3556, 0.1783, 0.3778, 0.1554, 0.4144, 0.2021, 0.3897, 0.2187, 0.6121, 0.1293, 0.5717, 0.09954, 0.6417, 0.05197, 0.6628, 0.08391, 0.3358, 0.1984, 0.3556, 0.1783, 0.3897, 0.2187, 0.368, 0.2349, 0.6417, 0.152, 0.6121, 0.1293, 0.6628, 0.08391, 0.6836, 0.1104, 0.3175, 0.2168, 0.3358, 0.1984, 0.368, 0.2349, 0.3483, 0.2506, 0.6665, 0.1716, 0.6417, 0.152, 0.6836, 0.1104, 0.7034, 0.1331, 0.3001, 0.2341, 0.3175, 0.2168, 0.3483, 0.2506, 0.3301, 0.2661, 0.7811, 0.2696, 0.7635, 0.2538, 0.7927, 0.2212, 0.8102, 0.2368, 0.6884, 0.1893, 0.6665, 0.1716, 0.7034, 0.1331, 0.7223, 0.1532, 0.2832, 0.2509, 0.3001, 0.2341, 0.3301, 0.2661, 0.3129, 0.2817, 0.7987, 0.2859, 0.7811, 0.2696, 0.8102, 0.2368, 0.8284, 0.2523, 0.7086, 0.2061, 0.6884, 0.1893, 0.7223, 0.1532, 0.7403, 0.1716, 0.2666, 0.2673, 0.2832, 0.2509, 0.3129, 0.2817, 0.2964, 0.2974, 0.8168, 0.303, 0.7987, 0.2859, 0.8284, 0.2523, 0.8474, 0.2679, 0.7275, 0.2222, 0.7086, 0.2061, 0.7403, 0.1716, 0.758, 0.1889, 0.25, 0.2838, 0.2666, 0.2673, 0.2964, 0.2974, 0.2804, 0.3138, 0.3088, 0.3421, 0.3247, 0.3263, 0.3451, 0.3484, 0.3308, 0.363, 0.8102, 0.2368, 0.7927, 0.2212, 0.8098, 0.202, 0.8263, 0.216, 0.7223, 0.1532, 0.7034, 0.1331, 0.7347, 0.1166, 0.7493, 0.1365, 0.3129, 0.2817, 0.3301, 0.2661, 0.3581, 0.2956, 0.3409, 0.3106, 0.8284, 0.2523, 0.8102, 0.2368, 0.8263, 0.216, 0.8434, 0.2295, 0.7403, 0.1716, 0.7223, 0.1532, 0.7493, 0.1365, 0.7641, 0.1546, 0.2964, 0.2974, 0.3129, 0.2817, 0.3409, 0.3106, 0.3247, 0.3263, 0.8474, 0.2679, 0.8284, 0.2523, 0.8434, 0.2295, 0.8615, 0.2425, 0.758, 0.1889, 0.7403, 0.1716, 0.7641, 0.1546, 0.779, 0.1713, 0.2804, 0.3138, 0.2964, 0.2974, 0.3247, 0.3263, 0.3088, 0.3421, 0.8676, 0.2837, 0.8474, 0.2679, 0.8615, 0.2425, 0.8809, 0.2552, 0.7753, 0.2054, 0.758, 0.1889, 0.779, 0.1713, 0.7943, 0.187, 0.2646, 0.3307, 0.2804, 0.3138, 0.3088, 0.3421, 0.2935, 0.3591, 0.8897, 0.3001, 0.8676, 0.2837, 0.8809, 0.2552, 0.9021, 0.2672, 0.7927, 0.2212, 0.7753, 0.2054, 0.7943, 0.187, 0.8098, 0.202, 0.2489, 0.3486, 0.2646, 0.3307, 0.2935, 0.3591, 0.2786, 0.3772, 0.9146, 0.3171, 0.8897, 0.3001, 0.9021, 0.2672, 0.9258, 0.2785, 0.2329, 0.3679, 0.2489, 0.3486, 0.2786, 0.3772, 0.2642, 0.397, 0.9439, 0.3347, 0.9146, 0.3171, 0.9258, 0.2785, 0.9526, 0.2884, 0.2165, 0.3893, 0.2329, 0.3679, 0.2642, 0.397, 0.2502, 0.4189, 0.9802, 0.3526, 0.9439, 0.3347, 0.9526, 0.2884, 0.9836, 0.2958, 0.1995, 0.4138, 0.2165, 0.3893, 0.2502, 0.4189, 0.237, 0.4436, 0.4437, 0.1849, 0.4795, 0.1685, 0.5037, 0.2197, 0.4719, 0.2284, 0.1819, 0.4432, 0.1995, 0.4138, 0.237, 0.4436, 0.2254, 0.4716, 0.4144, 0.2021, 0.4437, 0.1849, 0.4719, 0.2284, 0.4438, 0.2399, 0.1645, 0.4806, 0.1819, 0.4432, 0.2254, 0.4716, 0.2173, 0.5035, 0.3897, 0.2187, 0.4144, 0.2021, 0.4438, 0.2399, 0.4189, 0.2529, 0.6628, 0.08391, 0.6417, 0.05197, 0.6952, 0.0394, 0.7071, 0.06891, 0.368, 0.2349, 0.3897, 0.2187, 0.4189, 0.2529, 0.3968, 0.2667, 0.6836, 0.1104, 0.6628, 0.08391, 0.7071, 0.06891, 0.7206, 0.09432, 0.3483, 0.2506, 0.368, 0.2349, 0.3968, 0.2667, 0.3767, 0.2809, 0.7034, 0.1331, 0.6836, 0.1104, 0.7206, 0.09432, 0.7347, 0.1166, 0.293, 0.4141, 0.3047, 0.3957, 0.3403, 0.4166, 0.332, 0.4316, 0.8809, 0.2552, 0.8615, 0.2425, 0.8808, 0.2135, 0.8993, 0.2242, 0.7943, 0.187, 0.779, 0.1713, 0.8026, 0.1476, 0.8167, 0.1626, 0.2935, 0.3591, 0.3088, 0.3421, 0.3308, 0.363, 0.3172, 0.3786, 0.9021, 0.2672, 0.8809, 0.2552, 0.8993, 0.2242, 0.9193, 0.2339, 0.8098, 0.202, 0.7943, 0.187, 0.8167, 0.1626, 0.8315, 0.1766, 0.2786, 0.3772, 0.2935, 0.3591, 0.3172, 0.3786, 0.3047, 0.3957, 0.9258, 0.2785, 0.9021, 0.2672, 0.9193, 0.2339, 0.941, 0.242, 0.2642, 0.397, 0.2786, 0.3772, 0.3047, 0.3957, 0.293, 0.4141, 0.9526, 0.2884, 0.9258, 0.2785, 0.941, 0.242, 0.9645, 0.2481, 0.2502, 0.4189, 0.2642, 0.397, 0.293, 0.4141, 0.2823, 0.4341, 0.9836, 0.2958, 0.9526, 0.2884, 0.9645, 0.2481, 0.9899, 0.251, 0.237, 0.4436, 0.2502, 0.4189, 0.2823, 0.4341, 0.2731, 0.4561, 0.4719, 0.2284, 0.5037, 0.2197, 0.5075, 0.2675, 0.4806, 0.2717, 0.2254, 0.4716, 0.237, 0.4436, 0.2731, 0.4561, 0.2659, 0.4801, 0.4438, 0.2399, 0.4719, 0.2284, 0.4806, 0.2717, 0.4559, 0.2786, 0.2173, 0.5035, 0.2254, 0.4716, 0.2659, 0.4801, 0.2615, 0.5062, 0.4189, 0.2529, 0.4438, 0.2399, 0.4559, 0.2786, 0.4334, 0.2875, 0.7071, 0.06891, 0.6952, 0.0394, 0.7369, 0.02605, 0.7439, 0.05124, 0.3968, 0.2667, 0.4189, 0.2529, 0.4334, 0.2875, 0.4128, 0.2978, 0.7206, 0.09432, 0.7071, 0.06891, 0.7439, 0.05124, 0.7533, 0.07419, 0.3767, 0.2809, 0.3968, 0.2667, 0.4128, 0.2978, 0.3939, 0.3092, 0.7347, 0.1166, 0.7206, 0.09432, 0.7533, 0.07419, 0.7643, 0.09503, 0.3581, 0.2956, 0.3767, 0.2809, 0.3939, 0.3092, 0.3765, 0.3215, 0.8263, 0.216, 0.8098, 0.202, 0.8315, 0.1766, 0.847, 0.1897, 0.7493, 0.1365, 0.7347, 0.1166, 0.7643, 0.09503, 0.7763, 0.114, 0.3409, 0.3106, 0.3581, 0.2956, 0.3765, 0.3215, 0.3603, 0.3345, 0.8434, 0.2295, 0.8263, 0.216, 0.847, 0.1897, 0.8636, 0.2019, 0.7641, 0.1546, 0.7493, 0.1365, 0.7763, 0.114, 0.7892, 0.1315, 0.3247, 0.3263, 0.3409, 0.3106, 0.3603, 0.3345, 0.3451, 0.3484, 0.8615, 0.2425, 0.8434, 0.2295, 0.8636, 0.2019, 0.8808, 0.2135, 0.779, 0.1713, 0.7641, 0.1546, 0.7892, 0.1315, 0.8026, 0.1476, 0.3159, 0.4831, 0.3196, 0.4649, 0.3675, 0.4754, 0.3659, 0.4883, 0.9645, 0.2481, 0.941, 0.242, 0.9594, 0.1925, 0.978, 0.1964, 0.2823, 0.4341, 0.293, 0.4141, 0.332, 0.4316, 0.3251, 0.4477, 0.9899, 0.251, 0.9645, 0.2481, 0.978, 0.1964, 0.997, 0.1982, 0.2731, 0.4561, 0.2823, 0.4341, 0.3251, 0.4477, 0.3196, 0.4649, 0.4806, 0.2717, 0.5075, 0.2675, 0.502, 0.3254, 0.482, 0.3262, 0.2659, 0.4801, 0.2731, 0.4561, 0.3196, 0.4649, 0.3159, 0.4831, 0.4559, 0.2786, 0.4806, 0.2717, 0.482, 0.3262, 0.4629, 0.3293, 0.2615, 0.5062, 0.2659, 0.4801, 0.3159, 0.4831, 0.3143, 0.5021, 0.4334, 0.2875, 0.4559, 0.2786, 0.4629, 0.3293, 0.4449, 0.3341, 0.7439, 0.05124, 0.7369, 0.02605, 0.7878, 0.01083, 0.7921, 0.03008, 0.4128, 0.2978, 0.4334, 0.2875, 0.4449, 0.3341, 0.4281, 0.3406, 0.7533, 0.07419, 0.7439, 0.05124, 0.7921, 0.03008, 0.7985, 0.04854, 0.3939, 0.3092, 0.4128, 0.2978, 0.4281, 0.3406, 0.4124, 0.3483, 0.7643, 0.09503, 0.7533, 0.07419, 0.7985, 0.04854, 0.8065, 0.06602, 0.3765, 0.3215, 0.3939, 0.3092, 0.4124, 0.3483, 0.3978, 0.3572, 0.847, 0.1897, 0.8315, 0.1766, 0.8639, 0.1382, 0.8779, 0.1498, 0.7763, 0.114, 0.7643, 0.09503, 0.8065, 0.06602, 0.816, 0.08248, 0.3603, 0.3345, 0.3765, 0.3215, 0.3978, 0.3572, 0.3842, 0.3671, 0.8636, 0.2019, 0.847, 0.1897, 0.8779, 0.1498, 0.8925, 0.1606, 0.7892, 0.1315, 0.7763, 0.114, 0.816, 0.08248, 0.8266, 0.0979, 0.3451, 0.3484, 0.3603, 0.3345, 0.3842, 0.3671, 0.3717, 0.3779, 0.8808, 0.2135, 0.8636, 0.2019, 0.8925, 0.1606, 0.9079, 0.1704, 0.8026, 0.1476, 0.7892, 0.1315, 0.8266, 0.0979, 0.8381, 0.1123, 0.3308, 0.363, 0.3451, 0.3484, 0.3717, 0.3779, 0.3602, 0.3897, 0.8993, 0.2242, 0.8808, 0.2135, 0.9079, 0.1704, 0.9243, 0.1792, 0.8167, 0.1626, 0.8026, 0.1476, 0.8381, 0.1123, 0.8506, 0.1258, 0.3172, 0.3786, 0.3308, 0.363, 0.3602, 0.3897, 0.3497, 0.4026, 0.9193, 0.2339, 0.8993, 0.2242, 0.9243, 0.1792, 0.9414, 0.1866, 0.8315, 0.1766, 0.8167, 0.1626, 0.8506, 0.1258, 0.8639, 0.1382, 0.3047, 0.3957, 0.3172, 0.3786, 0.3497, 0.4026, 0.3403, 0.4166, 0.941, 0.242, 0.9193, 0.2339, 0.9414, 0.1866, 0.9594, 0.1925, 0.8484, 0.02919, 0.8438, 0.01582, 0.9009, 0.008799, 0.9043, 0.01703, 0.4629, 0.3293, 0.482, 0.3262, 0.4849, 0.3789, 0.4714, 0.3798, 0.3143, 0.5021, 0.3159, 0.4831, 0.3659, 0.4883, 0.3658, 0.5016, 0.4449, 0.3341, 0.4629, 0.3293, 0.4714, 0.3798, 0.4583, 0.3822, 0.7921, 0.03008, 0.7878, 0.01083, 0.8406, 0.00213, 0.8438, 0.01582, 0.4281, 0.3406, 0.4449, 0.3341, 0.4583, 0.3822, 0.4458, 0.3858, 0.7985, 0.04854, 0.7921, 0.03008, 0.8438, 0.01582, 0.8484, 0.02919, 0.4124, 0.3483, 0.4281, 0.3406, 0.4458, 0.3858, 0.4339, 0.3905, 0.8065, 0.06602, 0.7985, 0.04854, 0.8484, 0.02919, 0.8543, 0.04215, 0.3978, 0.3572, 0.4124, 0.3483, 0.4339, 0.3905, 0.4228, 0.3964, 0.8779, 0.1498, 0.8639, 0.1382, 0.8988, 0.0986, 0.91, 0.108, 0.816, 0.08248, 0.8065, 0.06602, 0.8543, 0.04215, 0.8614, 0.05461, 0.3842, 0.3671, 0.3978, 0.3572, 0.4228, 0.3964, 0.4125, 0.4033, 0.8925, 0.1606, 0.8779, 0.1498, 0.91, 0.108, 0.9217, 0.1166, 0.8266, 0.0979, 0.816, 0.08248, 0.8614, 0.05461, 0.8695, 0.06652, 0.3717, 0.3779, 0.3842, 0.3671, 0.4125, 0.4033, 0.4031, 0.4112, 0.9079, 0.1704, 0.8925, 0.1606, 0.9217, 0.1166, 0.9341, 0.1243, 0.8381, 0.1123, 0.8266, 0.0979, 0.8695, 0.06652, 0.8785, 0.07785, 0.3602, 0.3897, 0.3717, 0.3779, 0.4031, 0.4112, 0.3945, 0.4199, 0.9243, 0.1792, 0.9079, 0.1704, 0.9341, 0.1243, 0.9468, 0.1311, 0.8506, 0.1258, 0.8381, 0.1123, 0.8785, 0.07785, 0.8883, 0.08855, 0.3497, 0.4026, 0.3602, 0.3897, 0.3945, 0.4199, 0.3869, 0.4295, 0.9414, 0.1866, 0.9243, 0.1792, 0.9468, 0.1311, 0.9598, 0.1369, 0.8639, 0.1382, 0.8506, 0.1258, 0.8883, 0.08855, 0.8988, 0.0986, 0.3403, 0.4166, 0.3497, 0.4026, 0.3869, 0.4295, 0.3803, 0.4399, 0.9594, 0.1925, 0.9414, 0.1866, 0.9598, 0.1369, 0.9731, 0.1416, 0.332, 0.4316, 0.3403, 0.4166, 0.3803, 0.4399, 0.3748, 0.4511, 0.978, 0.1964, 0.9594, 0.1925, 0.9731, 0.1416, 0.9865, 0.1451, 0.3251, 0.4477, 0.332, 0.4316, 0.3748, 0.4511, 0.3705, 0.4629, 0.997, 0.1982, 0.978, 0.1964, 0.9865, 0.1451, 0.9999, 0.1474, 0.3196, 0.4649, 0.3251, 0.4477, 0.3705, 0.4629, 0.3675, 0.4754, 0.482, 0.3262, 0.502, 0.3254, 0.4987, 0.3794, 0.4849, 0.3789, 0.9185, 0.04018, 0.9131, 0.03277, 0.9563, 0.01734, 0.9589, 0.02097, 0.4339, 0.3905, 0.4458, 0.3858, 0.4696, 0.4343, 0.462, 0.4368, 0.8543, 0.04215, 0.8484, 0.02919, 0.9043, 0.01703, 0.9083, 0.02505, 0.4228, 0.3964, 0.4339, 0.3905, 0.462, 0.4368, 0.4547, 0.4401, 0.91, 0.108, 0.8988, 0.0986, 0.9373, 0.06028, 0.9443, 0.06624, 0.8614, 0.05461, 0.8543, 0.04215, 0.9083, 0.02505, 0.9131, 0.03277, 0.4125, 0.4033, 0.4228, 0.3964, 0.4547, 0.4401, 0.4479, 0.4443, 0.9217, 0.1166, 0.91, 0.108, 0.9443, 0.06624, 0.9516, 0.07178, 0.8695, 0.06652, 0.8614, 0.05461, 0.9131, 0.03277, 0.9185, 0.04018, 0.4031, 0.4112, 0.4125, 0.4033, 0.4479, 0.4443, 0.4417, 0.4492, 0.9341, 0.1243, 0.9217, 0.1166, 0.9516, 0.07178, 0.9592, 0.07689, 0.8785, 0.07785, 0.8695, 0.06652, 0.9185, 0.04018, 0.9243, 0.04724, 0.3945, 0.4199, 0.4031, 0.4112, 0.4417, 0.4492, 0.4362, 0.4548, 0.9468, 0.1311, 0.9341, 0.1243, 0.9592, 0.07689, 0.967, 0.08155, 0.8883, 0.08855, 0.8785, 0.07785, 0.9243, 0.04724, 0.9306, 0.05394, 0.3869, 0.4295, 0.3945, 0.4199, 0.4362, 0.4548, 0.4314, 0.461, 0.9598, 0.1369, 0.9468, 0.1311, 0.967, 0.08155, 0.975, 0.08571, 0.8988, 0.0986, 0.8883, 0.08855, 0.9306, 0.05394, 0.9373, 0.06028, 0.3803, 0.4399, 0.3869, 0.4295, 0.4314, 0.461, 0.4273, 0.4678, 0.9731, 0.1416, 0.9598, 0.1369, 0.975, 0.08571, 0.983, 0.08934, 0.3748, 0.4511, 0.3803, 0.4399, 0.4273, 0.4678, 0.4241, 0.475, 0.9865, 0.1451, 0.9731, 0.1416, 0.983, 0.08934, 0.9912, 0.09236, 0.3705, 0.4629, 0.3748, 0.4511, 0.4241, 0.475, 0.4217, 0.4826, 0.9999, 0.1474, 0.9865, 0.1451, 0.9912, 0.09236, 0.9993, 0.09472, 0.3675, 0.4754, 0.3705, 0.4629, 0.4217, 0.4826, 0.4203, 0.4906, 0.4849, 0.3789, 0.4987, 0.3794, 0.5023, 0.4328, 0.494, 0.432, 0.3659, 0.4883, 0.3675, 0.4754, 0.4203, 0.4906, 0.4199, 0.4986, 0.4714, 0.3798, 0.4849, 0.3789, 0.494, 0.432, 0.4858, 0.4319, 0.3658, 0.5016, 0.3659, 0.4883, 0.4199, 0.4986, 0.4203, 0.5068, 0.4583, 0.3822, 0.4714, 0.3798, 0.4858, 0.4319, 0.4776, 0.4327, 0.8438, 0.01582, 0.8406, 0.00213, 0.8984, 0.0004579, 0.9009, 0.008799, 0.4458, 0.3858, 0.4583, 0.3822, 0.4776, 0.4327, 0.4696, 0.4343, 0.9682, 0.03044, 0.9649, 0.02749, 0.9872, 0.01523, 0.4417, 0.4492, 0.4479, 0.4443, 0.4789, 0.4802, 0.4755, 0.4827, 0.9592, 0.07689, 0.9516, 0.07178, 0.9751, 0.0359, 0.9788, 0.0384, 0.9243, 0.04724, 0.9185, 0.04018, 0.9589, 0.02097, 0.9618, 0.02434, 0.4362, 0.4548, 0.4417, 0.4492, 0.4755, 0.4827, 0.4726, 0.4856, 0.967, 0.08155, 0.9592, 0.07689, 0.9788, 0.0384, 0.9826, 0.04071, 0.9306, 0.05394, 0.9243, 0.04724, 0.9618, 0.02434, 0.9649, 0.02749, 0.4314, 0.461, 0.4362, 0.4548, 0.4726, 0.4856, 0.4702, 0.4889, 0.975, 0.08571, 0.967, 0.08155, 0.9826, 0.04071, 0.9867, 0.04281, 0.9373, 0.06028, 0.9306, 0.05394, 0.9649, 0.02749, 0.9682, 0.03044, 0.4273, 0.4678, 0.4314, 0.461, 0.4702, 0.4889, 0.4682, 0.4926, 0.983, 0.08934, 0.975, 0.08571, 0.9867, 0.04281, 0.9909, 0.04464, 0.4241, 0.475, 0.4273, 0.4678, 0.4682, 0.4926, 0.4668, 0.4966, 0.9912, 0.09236, 0.983, 0.08934, 0.9909, 0.04464, 0.9953, 0.04616, 0.4217, 0.4826, 0.4241, 0.475, 0.4668, 0.4966, 0.466, 0.5008, 0.9993, 0.09472, 0.9912, 0.09236, 0.9953, 0.04616, 0.9999, 0.0473, 0.4203, 0.4906, 0.4217, 0.4826, 0.466, 0.5008, 0.4658, 0.5051, 0.494, 0.432, 0.5023, 0.4328, 0.5078, 0.4779, 0.5034, 0.4765, 0.4199, 0.4986, 0.4203, 0.4906, 0.4658, 0.5051, 0.4662, 0.5095, 0.4858, 0.4319, 0.494, 0.432, 0.5034, 0.4765, 0.4991, 0.4757, 0.4203, 0.5068, 0.4199, 0.4986, 0.4662, 0.5095, 0.4673, 0.514, 0.4776, 0.4327, 0.4858, 0.4319, 0.4991, 0.4757, 0.4948, 0.4755, 0.9009, 0.008799, 0.8984, 0.0004579, 0.9498, 0.0001017, 0.9507, 0.004822, 0.4696, 0.4343, 0.4776, 0.4327, 0.4948, 0.4755, 0.4905, 0.4758, 0.9043, 0.01703, 0.9009, 0.008799, 0.9507, 0.004822, 0.9522, 0.009277, 0.462, 0.4368, 0.4696, 0.4343, 0.4905, 0.4758, 0.4864, 0.4767, 0.9083, 0.02505, 0.9043, 0.01703, 0.9522, 0.009277, 0.9541, 0.01345, 0.4547, 0.4401, 0.462, 0.4368, 0.4864, 0.4767, 0.4825, 0.4782, 0.9443, 0.06624, 0.9373, 0.06028, 0.9682, 0.03044, 0.9716, 0.03323, 0.9131, 0.03277, 0.9083, 0.02505, 0.9541, 0.01345, 0.9563, 0.01734, 0.4479, 0.4443, 0.4547, 0.4401, 0.4825, 0.4782, 0.4789, 0.4802, 0.9516, 0.07178, 0.9443, 0.06624, 0.9716, 0.03323, 0.9751, 0.0359, 0.4682, 0.4926, 0.4702, 0.4889, 0.5078, 0.5127, 0.9909, 0.04464, 0.9867, 0.04281, 0.9872, 0.01523, 0.4668, 0.4966, 0.4682, 0.4926, 0.5078, 0.5127, 0.9953, 0.04616, 0.9909, 0.04464, 0.9872, 0.01523, 0.466, 0.5008, 0.4668, 0.4966, 0.5078, 0.5127, 0.9999, 0.0473, 0.9953, 0.04616, 0.9872, 0.01523, 0.4658, 0.5051, 0.466, 0.5008, 0.5078, 0.5127, 0.5034, 0.4765, 0.5078, 0.4779, 0.5078, 0.5127, 0.4662, 0.5095, 0.4658, 0.5051, 0.5078, 0.5127, 0.4991, 0.4757, 0.5034, 0.4765, 0.5078, 0.5127, 0.4673, 0.514, 0.4662, 0.5095, 0.5078, 0.5127, 0.4948, 0.4755, 0.4991, 0.4757, 0.5078, 0.5127, 0.9507, 0.004822, 0.9498, 0.0001017, 0.9872, 0.01523, 0.4905, 0.4758, 0.4948, 0.4755, 0.5078, 0.5127, 0.9522, 0.009277, 0.9507, 0.004822, 0.9872, 0.01523, 0.4864, 0.4767, 0.4905, 0.4758, 0.5078, 0.5127, 0.9541, 0.01345, 0.9522, 0.009277, 0.9872, 0.01523, 0.4825, 0.4782, 0.4864, 0.4767, 0.5078, 0.5127, 0.9716, 0.03323, 0.9682, 0.03044, 0.9872, 0.01523, 0.9563, 0.01734, 0.9541, 0.01345, 0.9872, 0.01523, 0.4789, 0.4802, 0.4825, 0.4782, 0.5078, 0.5127, 0.9751, 0.0359, 0.9716, 0.03323, 0.9872, 0.01523, 0.9589, 0.02097, 0.9563, 0.01734, 0.9872, 0.01523, 0.4755, 0.4827, 0.4789, 0.4802, 0.5078, 0.5127, 0.9788, 0.0384, 0.9751, 0.0359, 0.9872, 0.01523, 0.9618, 0.02434, 0.9589, 0.02097, 0.9872, 0.01523, 0.4726, 0.4856, 0.4755, 0.4827, 0.5078, 0.5127, 0.9826, 0.04071, 0.9788, 0.0384, 0.9872, 0.01523, 0.9649, 0.02749, 0.9618, 0.02434, 0.9872, 0.01523, 0.4702, 0.4889, 0.4726, 0.4856, 0.5078, 0.5127, 0.9867, 0.04281, 0.9826, 0.04071, 0.9872, 0.01523, 0.6289, 0.4453, 0.6327, 0.4563, 0.5644, 0.4661, 0.5287, 0.3689, 0.5467, 0.3696, 0.5466, 0.3967, 0.5325, 0.3989, 0.1243, 0.1179, 0.114, 0.1267, 0.1008, 0.1093, 0.1093, 0.1023, 0.6654, 0.499, 0.6646, 0.5216, 0.6286, 0.5115, 0.6337, 0.4962, 0.5909, 0.3809, 0.6031, 0.3871, 0.5927, 0.406, 0.5826, 0.4015, 0.07602, 0.1469, 0.06058, 0.1512, 0.05654, 0.1251, 0.06918, 0.1233, 0.16, 0.0566, 0.1551, 0.07139, 0.1324, 0.06388, 0.1349, 0.05164, 0.6419, 0.4233, 0.6491, 0.4352, 0.6289, 0.4453, 0.6237, 0.4353, 0.508, 0.3701, 0.5287, 0.3689, 0.5325, 0.3989, 0.5174, 0.4041, 0.1336, 0.1079, 0.1243, 0.1179, 0.1093, 0.1023, 0.1168, 0.09422, 0.6637, 0.4799, 0.6654, 0.499, 0.6337, 0.4962, 0.6356, 0.4818, 0.5775, 0.3758, 0.5909, 0.3809, 0.5826, 0.4015, 0.5716, 0.3983, 0.08994, 0.1413, 0.07602, 0.1469, 0.06918, 0.1233, 0.08074, 0.12, 0.1635, 0.04014, 0.16, 0.0566, 0.1349, 0.05164, 0.1356, 0.03823, 0.6337, 0.4126, 0.6419, 0.4233, 0.6237, 0.4353, 0.6175, 0.4264, 0.02351, 0.1547, 0.000231, 0.1527, 0.01256, 0.1161, 0.02802, 0.1222, 0.1419, 0.09692, 0.1336, 0.1079, 0.1168, 0.09422, 0.1232, 0.08513, 0.6602, 0.4632, 0.6637, 0.4799, 0.6356, 0.4818, 0.6351, 0.4685, 0.5629, 0.372, 0.5775, 0.3758, 0.5716, 0.3983, 0.5596, 0.3966, 0.1026, 0.1346, 0.08994, 0.1413, 0.08074, 0.12, 0.09127, 0.1153, 0.1655, 0.02156, 0.1635, 0.04014, 0.1356, 0.03823, 0.1342, 0.02358, 0.6143, 0.3945, 0.6244, 0.403, 0.6102, 0.4185, 0.6019, 0.4117, 0.6244, 0.403, 0.6337, 0.4126, 0.6175, 0.4264, 0.6102, 0.4185, 0.04327, 0.1539, 0.02351, 0.1547, 0.02802, 0.1222, 0.0428, 0.1249, 0.1491, 0.08478, 0.1419, 0.09692, 0.1232, 0.08513, 0.1284, 0.07503, 0.6552, 0.4485, 0.6602, 0.4632, 0.6351, 0.4685, 0.6327, 0.4563, 0.5467, 0.3696, 0.5629, 0.372, 0.5596, 0.3966, 0.5466, 0.3967, 0.114, 0.1267, 0.1026, 0.1346, 0.09127, 0.1153, 0.1008, 0.1093, 0.1655, 0.0001017, 0.1655, 0.02156, 0.1342, 0.02358, 0.1297, 0.00764, 0.6031, 0.3871, 0.6143, 0.3945, 0.6019, 0.4117, 0.5927, 0.406, 0.06058, 0.1512, 0.04327, 0.1539, 0.0428, 0.1249, 0.05654, 0.1251, 0.1551, 0.07139, 0.1491, 0.08478, 0.1284, 0.07503, 0.1324, 0.06388, 0.6244, 0.3808, 0.636, 0.3659, 0.6487, 0.3766, 0.6358, 0.3905, 0.6119, 0.3723, 0.6224, 0.3561, 0.636, 0.3659, 0.6244, 0.3808, 0.5984, 0.3647, 0.6077, 0.3472, 0.6224, 0.3561, 0.6119, 0.3723, 0.5837, 0.3582, 0.592, 0.3392, 0.6077, 0.3472, 0.5984, 0.3647, 0.5676, 0.3527, 0.5749, 0.332, 0.592, 0.3392, 0.5837, 0.3582, 0.55, 0.3482, 0.5564, 0.3255, 0.5749, 0.332, 0.5676, 0.3527, 0.5304, 0.3448, 0.5361, 0.3194, 0.5564, 0.3255, 0.55, 0.3482, 0.5084, 0.3424, 0.5134, 0.3133, 0.5361, 0.3194, 0.5304, 0.3448, 0.02606, 0.1817, 0.03375, 0.2094, 0.009194, 0.2181, 0.0001017, 0.1857, 0.04767, 0.1771, 0.05548, 0.2014, 0.03375, 0.2094, 0.02606, 0.1817, 0.06651, 0.1716, 0.07497, 0.1934, 0.05548, 0.2014, 0.04767, 0.1771, 0.08332, 0.1652, 0.09263, 0.1849, 0.07497, 0.1934, 0.06651, 0.1716, 0.09851, 0.1579, 0.1088, 0.1759, 0.09263, 0.1849, 0.08332, 0.1652, 0.1123, 0.1496, 0.1236, 0.1661, 0.1088, 0.1759, 0.09851, 0.1579, 0.125, 0.1404, 0.1373, 0.1556, 0.1236, 0.1661, 0.1123, 0.1496, 0.1365, 0.1303, 0.1499, 0.1442, 0.1373, 0.1556, 0.125, 0.1404, 0.147, 0.1191, 0.1616, 0.1319, 0.1499, 0.1442, 0.1365, 0.1303, 0.1566, 0.1069, 0.1724, 0.1186, 0.1616, 0.1319, 0.147, 0.1191, 0.1652, 0.09352, 0.1825, 0.1042, 0.1724, 0.1186, 0.1566, 0.1069, 0.1728, 0.07888, 0.1917, 0.08865, 0.1825, 0.1042, 0.1652, 0.09352, 0.1795, 0.06278, 0.2003, 0.07168, 0.1917, 0.08865, 0.1728, 0.07888, 0.1853, 0.04493, 0.2083, 0.0531, 0.2003, 0.07168, 0.1795, 0.06278, 0.1902, 0.02493, 0.216, 0.03257, 0.2083, 0.0531, 0.1853, 0.04493, 0.1942, 0.002345, 0.224, 0.009539, 0.216, 0.03257, 0.1902, 0.02493, 0.6914, 0.4953, 0.7179, 0.4866, 0.7274, 0.51, 0.6965, 0.5202, 0.686, 0.4745, 0.7092, 0.4658, 0.7179, 0.4866, 0.6914, 0.4953, 0.6798, 0.4565, 0.7005, 0.4472, 0.7092, 0.4658, 0.686, 0.4745, 0.6727, 0.4404, 0.6915, 0.4304, 0.7005, 0.4472, 0.6798, 0.4565, 0.6648, 0.426, 0.6818, 0.4151, 0.6915, 0.4304, 0.6727, 0.4404, 0.6561, 0.413, 0.6715, 0.4011, 0.6818, 0.4151, 0.6648, 0.426, 0.6464, 0.4011, 0.6605, 0.3883, 0.6715, 0.4011, 0.6561, 0.413, 0.6358, 0.3905, 0.6487, 0.3766, 0.6605, 0.3883, 0.6464, 0.4011, 0.1324, 0.06388, 0.1284, 0.07503, 0.06297, 0.05244, 0.05654, 0.1251, 0.0428, 0.1249, 0.06297, 0.05244, 0.5927, 0.406, 0.6019, 0.4117, 0.5644, 0.4661, 0.1297, 0.00764, 0.1342, 0.02358, 0.06297, 0.05244, 0.1008, 0.1093, 0.09127, 0.1153, 0.06297, 0.05244, 0.5466, 0.3967, 0.5596, 0.3966, 0.5644, 0.4661, 0.6327, 0.4563, 0.6351, 0.4685, 0.5644, 0.4661, 0.1284, 0.07503, 0.1232, 0.08513, 0.06297, 0.05244, 0.0428, 0.1249, 0.02802, 0.1222, 0.06297, 0.05244, 0.6102, 0.4185, 0.6175, 0.4264, 0.5644, 0.4661, 0.6019, 0.4117, 0.6102, 0.4185, 0.5644, 0.4661, 0.1342, 0.02358, 0.1356, 0.03823, 0.06297, 0.05244, 0.09127, 0.1153, 0.08074, 0.12, 0.06297, 0.05244, 0.5596, 0.3966, 0.5716, 0.3983, 0.5644, 0.4661, 0.6351, 0.4685, 0.6356, 0.4818, 0.5644, 0.4661, 0.1232, 0.08513, 0.1168, 0.09422, 0.06297, 0.05244, 0.02802, 0.1222, 0.01256, 0.1161, 0.06297, 0.05244, 0.6175, 0.4264, 0.6237, 0.4353, 0.5644, 0.4661, 0.1356, 0.03823, 0.1349, 0.05164, 0.06297, 0.05244, 0.08074, 0.12, 0.06918, 0.1233, 0.06297, 0.05244, 0.5716, 0.3983, 0.5826, 0.4015, 0.5644, 0.4661, 0.6356, 0.4818, 0.6337, 0.4962, 0.5644, 0.4661, 0.1168, 0.09422, 0.1093, 0.1023, 0.06297, 0.05244, 0.5174, 0.4041, 0.5325, 0.3989, 0.5644, 0.4661, 0.6237, 0.4353, 0.6289, 0.4453, 0.5644, 0.4661, 0.1349, 0.05164, 0.1324, 0.06388, 0.06297, 0.05244, 0.06918, 0.1233, 0.05654, 0.1251, 0.06297, 0.05244, 0.5826, 0.4015, 0.5927, 0.406, 0.5644, 0.4661, 0.6337, 0.4962, 0.6286, 0.5115, 0.5644, 0.4661, 0.1093, 0.1023, 0.1008, 0.1093, 0.06297, 0.05244, 0.5325, 0.3989, 0.5466, 0.3967, 0.5644, 0.4661, 0.1728, 0.07888, 0.1652, 0.09352, 0.1491, 0.08478, 0.1551, 0.07139, 0.06651, 0.1716, 0.04767, 0.1771, 0.04327, 0.1539, 0.06058, 0.1512, 0.6119, 0.3723, 0.6244, 0.3808, 0.6143, 0.3945, 0.6031, 0.3871, 0.1942, 0.002345, 0.1902, 0.02493, 0.1655, 0.02156, 0.1655, 0.0001017, 0.125, 0.1404, 0.1123, 0.1496, 0.1026, 0.1346, 0.114, 0.1267, 0.55, 0.3482, 0.5676, 0.3527, 0.5629, 0.372, 0.5467, 0.3696, 0.6727, 0.4404, 0.6798, 0.4565, 0.6602, 0.4632, 0.6552, 0.4485, 0.1652, 0.09352, 0.1566, 0.1069, 0.1419, 0.09692, 0.1491, 0.08478, 0.04767, 0.1771, 0.02606, 0.1817, 0.02351, 0.1547, 0.04327, 0.1539, 0.6358, 0.3905, 0.6464, 0.4011, 0.6337, 0.4126, 0.6244, 0.403, 0.6244, 0.3808, 0.6358, 0.3905, 0.6244, 0.403, 0.6143, 0.3945, 0.1902, 0.02493, 0.1853, 0.04493, 0.1635, 0.04014, 0.1655, 0.02156, 0.1123, 0.1496, 0.09851, 0.1579, 0.08994, 0.1413, 0.1026, 0.1346, 0.5676, 0.3527, 0.5837, 0.3582, 0.5775, 0.3758, 0.5629, 0.372, 0.6798, 0.4565, 0.686, 0.4745, 0.6637, 0.4799, 0.6602, 0.4632, 0.1566, 0.1069, 0.147, 0.1191, 0.1336, 0.1079, 0.1419, 0.09692, 0.02606, 0.1817, 0.0001017, 0.1857, 0.000231, 0.1527, 0.02351, 0.1547, 0.6464, 0.4011, 0.6561, 0.413, 0.6419, 0.4233, 0.6337, 0.4126, 0.1853, 0.04493, 0.1795, 0.06278, 0.16, 0.0566, 0.1635, 0.04014, 0.09851, 0.1579, 0.08332, 0.1652, 0.07602, 0.1469, 0.08994, 0.1413, 0.5837, 0.3582, 0.5984, 0.3647, 0.5909, 0.3809, 0.5775, 0.3758, 0.686, 0.4745, 0.6914, 0.4953, 0.6654, 0.499, 0.6637, 0.4799, 0.147, 0.1191, 0.1365, 0.1303, 0.1243, 0.1179, 0.1336, 0.1079, 0.5084, 0.3424, 0.5304, 0.3448, 0.5287, 0.3689, 0.508, 0.3701, 0.6561, 0.413, 0.6648, 0.426, 0.6491, 0.4352, 0.6419, 0.4233, 0.1795, 0.06278, 0.1728, 0.07888, 0.1551, 0.07139, 0.16, 0.0566, 0.08332, 0.1652, 0.06651, 0.1716, 0.06058, 0.1512, 0.07602, 0.1469, 0.5984, 0.3647, 0.6119, 0.3723, 0.6031, 0.3871, 0.5909, 0.3809, 0.6914, 0.4953, 0.6965, 0.5202, 0.6646, 0.5216, 0.6654, 0.499, 0.1365, 0.1303, 0.125, 0.1404, 0.114, 0.1267, 0.1243, 0.1179, 0.5304, 0.3448, 0.55, 0.3482, 0.5467, 0.3696, 0.5287, 0.3689, 0.6648, 0.426, 0.6727, 0.4404, 0.6552, 0.4485, 0.6491, 0.4352])
me_cylinder.use_mirror_x = True
me_cylinder.update()

# ---- objects
ob_wizard = bpy.data.objects.new('wizard', me_cylinder)

# ---- transforms, parenting, visibility, modifiers, constraints
ob_wizard.location = (0.0, 0.0, 0.0)
ob_wizard.lineart.crease_threshold = 0.0
ob_wizard.use_mesh_mirror_x = True
_m = ob_wizard.modifiers.new('Subdivision', 'SUBSURF')

# ---- collection membership
col_collection.objects.link(ob_wizard)

# ---- scene / render settings (as saved in the file)
scene.frame_start = 1; scene.frame_end = 250; scene.frame_set(1)
scene.render.engine = 'BLENDER_EEVEE_NEXT'
scene.cycles.use_denoising = False
scene.cycles.samples = 128
scene.cycles.sampling_pattern = 'TABULATED_SOBOL'
scene.cycles.use_adaptive_sampling = False
scene.cycles.use_light_tree = False
scene.view_settings.view_transform = 'Filmic'
bpy.context.view_layer.update()

# ---- added for rendering (the .blend has no active camera and no usable light): camera, sun
cam_auto = bpy.data.cameras.new('AutoCamera')
cam_auto.lens = 50.0
cam_auto.sensor_width = 36.0
cam_auto.clip_end = 1000.0
ob_auto_camera = bpy.data.objects.new('AutoCamera', cam_auto)
scene.collection.objects.link(ob_auto_camera)
ob_auto_camera.location = (6.08338, -7.30005, 5.6429)
ob_auto_camera.rotation_euler = (1.09748, -7.21219e-08, 0.694738)
scene.camera = ob_auto_camera
light_auto_sun = bpy.data.lights.new('AutoSun', 'SUN')
light_auto_sun.energy = 3.0
light_auto_sun.angle = 0.0523599
ob_auto_sun = bpy.data.objects.new('AutoSun', light_auto_sun)
scene.collection.objects.link(ob_auto_sun)
ob_auto_sun.rotation_euler = (0.872665, 0.174533, 0.523599)
bpy.context.view_layer.update()
